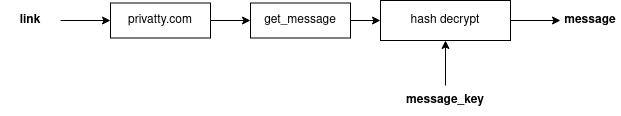

The diagram above was exported from draw.io. Its source (the exported page's mxGraphModel, read from the mxfile embedded in the PNG):
<mxGraphModel dx="1067" dy="770" grid="1" gridSize="10" guides="1" tooltips="1" connect="1" arrows="1" fold="1" page="1" pageScale="1" pageWidth="827" pageHeight="1169" math="0" shadow="0">
  <root>
    <mxCell id="0" />
    <mxCell id="1" parent="0" />
    <mxCell id="5jYrexJtKaYGDB_DM6vi-54" style="edgeStyle=orthogonalEdgeStyle;rounded=0;orthogonalLoop=1;jettySize=auto;html=1;" edge="1" parent="1" source="5jYrexJtKaYGDB_DM6vi-50" target="5jYrexJtKaYGDB_DM6vi-55">
      <mxGeometry relative="1" as="geometry">
        <mxPoint x="180" y="665" as="targetPoint" />
      </mxGeometry>
    </mxCell>
    <mxCell id="5jYrexJtKaYGDB_DM6vi-50" value="link" style="text;html=1;strokeColor=none;fillColor=none;align=center;verticalAlign=middle;whiteSpace=wrap;rounded=0;fontStyle=1" vertex="1" parent="1">
      <mxGeometry x="80" y="650" width="60" height="30" as="geometry" />
    </mxCell>
    <mxCell id="5jYrexJtKaYGDB_DM6vi-60" style="edgeStyle=orthogonalEdgeStyle;rounded=0;orthogonalLoop=1;jettySize=auto;html=1;exitX=1;exitY=0.5;exitDx=0;exitDy=0;entryX=0;entryY=0.5;entryDx=0;entryDy=0;" edge="1" parent="1" source="5jYrexJtKaYGDB_DM6vi-55" target="5jYrexJtKaYGDB_DM6vi-59">
      <mxGeometry relative="1" as="geometry" />
    </mxCell>
    <mxCell id="5jYrexJtKaYGDB_DM6vi-55" value="privatty.com" style="rounded=0;whiteSpace=wrap;html=1;" vertex="1" parent="1">
      <mxGeometry x="190" y="647.5" width="100" height="35" as="geometry" />
    </mxCell>
    <mxCell id="5jYrexJtKaYGDB_DM6vi-63" style="edgeStyle=orthogonalEdgeStyle;rounded=0;orthogonalLoop=1;jettySize=auto;html=1;entryX=0;entryY=0.5;entryDx=0;entryDy=0;" edge="1" parent="1" source="5jYrexJtKaYGDB_DM6vi-59" target="5jYrexJtKaYGDB_DM6vi-62">
      <mxGeometry relative="1" as="geometry" />
    </mxCell>
    <mxCell id="5jYrexJtKaYGDB_DM6vi-59" value="get_message" style="rounded=0;whiteSpace=wrap;html=1;" vertex="1" parent="1">
      <mxGeometry x="330" y="647.5" width="100" height="35" as="geometry" />
    </mxCell>
    <mxCell id="5jYrexJtKaYGDB_DM6vi-69" style="edgeStyle=orthogonalEdgeStyle;rounded=0;orthogonalLoop=1;jettySize=auto;html=1;exitX=1;exitY=0.5;exitDx=0;exitDy=0;entryX=0;entryY=0.5;entryDx=0;entryDy=0;" edge="1" parent="1" source="5jYrexJtKaYGDB_DM6vi-62" target="5jYrexJtKaYGDB_DM6vi-67">
      <mxGeometry relative="1" as="geometry" />
    </mxCell>
    <mxCell id="5jYrexJtKaYGDB_DM6vi-62" value="hash decrypt" style="rounded=0;whiteSpace=wrap;html=1;" vertex="1" parent="1">
      <mxGeometry x="460" y="645" width="130" height="40" as="geometry" />
    </mxCell>
    <mxCell id="5jYrexJtKaYGDB_DM6vi-66" style="edgeStyle=orthogonalEdgeStyle;rounded=0;orthogonalLoop=1;jettySize=auto;html=1;entryX=0.5;entryY=1;entryDx=0;entryDy=0;" edge="1" parent="1" source="5jYrexJtKaYGDB_DM6vi-65" target="5jYrexJtKaYGDB_DM6vi-62">
      <mxGeometry relative="1" as="geometry" />
    </mxCell>
    <mxCell id="5jYrexJtKaYGDB_DM6vi-65" value="message_key" style="text;html=1;strokeColor=none;fillColor=none;align=center;verticalAlign=middle;whiteSpace=wrap;rounded=0;fontStyle=1" vertex="1" parent="1">
      <mxGeometry x="480" y="730" width="90" height="30" as="geometry" />
    </mxCell>
    <mxCell id="5jYrexJtKaYGDB_DM6vi-67" value="message" style="text;html=1;strokeColor=none;fillColor=none;align=center;verticalAlign=middle;whiteSpace=wrap;rounded=0;fontStyle=1" vertex="1" parent="1">
      <mxGeometry x="640" y="650" width="60" height="30" as="geometry" />
    </mxCell>
  </root>
</mxGraphModel>